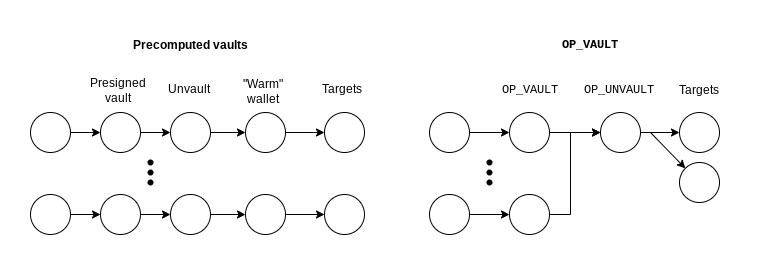

The diagram above was exported from draw.io. Its source (the exported page's mxGraphModel, read from the mxfile embedded in the PNG):
<mxGraphModel dx="1236" dy="1160" grid="1" gridSize="10" guides="1" tooltips="1" connect="1" arrows="1" fold="1" page="1" pageScale="1" pageWidth="850" pageHeight="1100" math="0" shadow="0">
  <root>
    <mxCell id="0" />
    <mxCell id="1" parent="0" />
    <mxCell id="2" style="edgeStyle=orthogonalEdgeStyle;rounded=0;orthogonalLoop=1;jettySize=auto;html=1;" edge="1" source="3" target="5" parent="1">
      <mxGeometry relative="1" as="geometry" />
    </mxCell>
    <mxCell id="3" value="" style="ellipse;whiteSpace=wrap;html=1;aspect=fixed;" vertex="1" parent="1">
      <mxGeometry x="120" y="240" width="40" height="40" as="geometry" />
    </mxCell>
    <mxCell id="4" style="edgeStyle=orthogonalEdgeStyle;rounded=0;orthogonalLoop=1;jettySize=auto;html=1;" edge="1" source="5" target="8" parent="1">
      <mxGeometry relative="1" as="geometry" />
    </mxCell>
    <mxCell id="5" value="" style="ellipse;whiteSpace=wrap;html=1;aspect=fixed;" vertex="1" parent="1">
      <mxGeometry x="190" y="240" width="40" height="40" as="geometry" />
    </mxCell>
    <mxCell id="6" value="&lt;div&gt;Presigned&lt;/div&gt;&lt;div&gt;vault&lt;br&gt;&lt;/div&gt;" style="text;html=1;resizable=0;autosize=1;align=center;verticalAlign=middle;points=[];fillColor=none;strokeColor=none;rounded=0;" vertex="1" parent="1">
      <mxGeometry x="167" y="198" width="80" height="40" as="geometry" />
    </mxCell>
    <mxCell id="7" style="edgeStyle=orthogonalEdgeStyle;rounded=0;orthogonalLoop=1;jettySize=auto;html=1;" edge="1" source="8" target="11" parent="1">
      <mxGeometry relative="1" as="geometry" />
    </mxCell>
    <mxCell id="8" value="" style="ellipse;whiteSpace=wrap;html=1;aspect=fixed;" vertex="1" parent="1">
      <mxGeometry x="260" y="240" width="40" height="40" as="geometry" />
    </mxCell>
    <mxCell id="9" value="Unvault" style="text;html=1;resizable=0;autosize=1;align=center;verticalAlign=middle;points=[];fillColor=none;strokeColor=none;rounded=0;" vertex="1" parent="1">
      <mxGeometry x="243" y="202" width="70" height="30" as="geometry" />
    </mxCell>
    <mxCell id="10" style="edgeStyle=orthogonalEdgeStyle;rounded=0;orthogonalLoop=1;jettySize=auto;html=1;" edge="1" source="11" target="45" parent="1">
      <mxGeometry relative="1" as="geometry" />
    </mxCell>
    <mxCell id="11" value="" style="ellipse;whiteSpace=wrap;html=1;aspect=fixed;" vertex="1" parent="1">
      <mxGeometry x="335" y="240" width="40" height="40" as="geometry" />
    </mxCell>
    <mxCell id="12" value="&lt;div&gt;&quot;Warm&quot; &lt;br&gt;&lt;/div&gt;&lt;div&gt;wallet&lt;br&gt;&lt;/div&gt;" style="text;html=1;resizable=0;autosize=1;align=center;verticalAlign=middle;points=[];fillColor=none;strokeColor=none;rounded=0;" vertex="1" parent="1">
      <mxGeometry x="322" y="199" width="60" height="40" as="geometry" />
    </mxCell>
    <mxCell id="13" style="edgeStyle=orthogonalEdgeStyle;rounded=0;orthogonalLoop=1;jettySize=auto;html=1;" edge="1" source="14" target="16" parent="1">
      <mxGeometry relative="1" as="geometry" />
    </mxCell>
    <mxCell id="14" value="" style="ellipse;whiteSpace=wrap;html=1;aspect=fixed;" vertex="1" parent="1">
      <mxGeometry x="120" y="322" width="40" height="40" as="geometry" />
    </mxCell>
    <mxCell id="15" style="edgeStyle=orthogonalEdgeStyle;rounded=0;orthogonalLoop=1;jettySize=auto;html=1;" edge="1" source="16" target="18" parent="1">
      <mxGeometry relative="1" as="geometry" />
    </mxCell>
    <mxCell id="16" value="" style="ellipse;whiteSpace=wrap;html=1;aspect=fixed;" vertex="1" parent="1">
      <mxGeometry x="190" y="322" width="40" height="40" as="geometry" />
    </mxCell>
    <mxCell id="17" style="edgeStyle=orthogonalEdgeStyle;rounded=0;orthogonalLoop=1;jettySize=auto;html=1;" edge="1" source="18" target="20" parent="1">
      <mxGeometry relative="1" as="geometry" />
    </mxCell>
    <mxCell id="18" value="" style="ellipse;whiteSpace=wrap;html=1;aspect=fixed;" vertex="1" parent="1">
      <mxGeometry x="260" y="322" width="40" height="40" as="geometry" />
    </mxCell>
    <mxCell id="19" style="edgeStyle=none;rounded=0;orthogonalLoop=1;jettySize=auto;html=1;exitX=1;exitY=0.5;exitDx=0;exitDy=0;entryX=0;entryY=0.5;entryDx=0;entryDy=0;fontFamily=Helvetica;" edge="1" source="20" target="46" parent="1">
      <mxGeometry relative="1" as="geometry" />
    </mxCell>
    <mxCell id="20" value="" style="ellipse;whiteSpace=wrap;html=1;aspect=fixed;" vertex="1" parent="1">
      <mxGeometry x="335" y="322" width="40" height="40" as="geometry" />
    </mxCell>
    <mxCell id="21" value="" style="group" vertex="1" connectable="0" parent="1">
      <mxGeometry x="220" y="270" width="40" height="60" as="geometry" />
    </mxCell>
    <mxCell id="22" value="" style="shape=waypoint;sketch=0;fillStyle=solid;size=6;pointerEvents=1;points=[];fillColor=none;resizable=0;rotatable=0;perimeter=centerPerimeter;snapToPoint=1;" vertex="1" parent="21">
      <mxGeometry width="40" height="40" as="geometry" />
    </mxCell>
    <mxCell id="23" value="" style="shape=waypoint;sketch=0;fillStyle=solid;size=6;pointerEvents=1;points=[];fillColor=none;resizable=0;rotatable=0;perimeter=centerPerimeter;snapToPoint=1;" vertex="1" parent="21">
      <mxGeometry y="10" width="40" height="40" as="geometry" />
    </mxCell>
    <mxCell id="24" value="" style="shape=waypoint;sketch=0;fillStyle=solid;size=6;pointerEvents=1;points=[];fillColor=none;resizable=0;rotatable=0;perimeter=centerPerimeter;snapToPoint=1;" vertex="1" parent="21">
      <mxGeometry y="20" width="40" height="40" as="geometry" />
    </mxCell>
    <mxCell id="25" value="&lt;b&gt;Precomputed vaults&lt;/b&gt;" style="text;html=1;resizable=0;autosize=1;align=center;verticalAlign=middle;points=[];fillColor=none;strokeColor=none;rounded=0;" vertex="1" parent="1">
      <mxGeometry x="210" y="158" width="140" height="30" as="geometry" />
    </mxCell>
    <mxCell id="26" style="edgeStyle=orthogonalEdgeStyle;rounded=0;orthogonalLoop=1;jettySize=auto;html=1;" edge="1" source="27" target="29" parent="1">
      <mxGeometry relative="1" as="geometry" />
    </mxCell>
    <mxCell id="27" value="" style="ellipse;whiteSpace=wrap;html=1;aspect=fixed;" vertex="1" parent="1">
      <mxGeometry x="519" y="240" width="40" height="40" as="geometry" />
    </mxCell>
    <mxCell id="28" style="edgeStyle=orthogonalEdgeStyle;rounded=0;orthogonalLoop=1;jettySize=auto;html=1;" edge="1" source="29" target="33" parent="1">
      <mxGeometry relative="1" as="geometry" />
    </mxCell>
    <mxCell id="29" value="" style="ellipse;whiteSpace=wrap;html=1;aspect=fixed;" vertex="1" parent="1">
      <mxGeometry x="599" y="240" width="40" height="40" as="geometry" />
    </mxCell>
    <mxCell id="30" value="&lt;div&gt;OP_VAULT&lt;/div&gt;" style="text;html=1;resizable=0;autosize=1;align=center;verticalAlign=middle;points=[];fillColor=none;strokeColor=none;rounded=0;fontFamily=Courier New;" vertex="1" parent="1">
      <mxGeometry x="579" y="203" width="80" height="30" as="geometry" />
    </mxCell>
    <mxCell id="31" style="edgeStyle=orthogonalEdgeStyle;rounded=0;orthogonalLoop=1;jettySize=auto;html=1;" edge="1" source="33" target="35" parent="1">
      <mxGeometry relative="1" as="geometry" />
    </mxCell>
    <mxCell id="32" style="rounded=0;orthogonalLoop=1;jettySize=auto;html=1;entryX=0;entryY=0;entryDx=0;entryDy=0;fontFamily=Helvetica;" edge="1" target="47" parent="1">
      <mxGeometry relative="1" as="geometry">
        <mxPoint x="740" y="260" as="sourcePoint" />
      </mxGeometry>
    </mxCell>
    <mxCell id="33" value="" style="ellipse;whiteSpace=wrap;html=1;aspect=fixed;" vertex="1" parent="1">
      <mxGeometry x="690" y="240" width="40" height="40" as="geometry" />
    </mxCell>
    <mxCell id="34" value="OP_UNVAULT" style="text;html=1;resizable=0;autosize=1;align=center;verticalAlign=middle;points=[];fillColor=none;strokeColor=none;rounded=0;fontFamily=Courier New;" vertex="1" parent="1">
      <mxGeometry x="663" y="203" width="90" height="30" as="geometry" />
    </mxCell>
    <mxCell id="35" value="" style="ellipse;whiteSpace=wrap;html=1;aspect=fixed;" vertex="1" parent="1">
      <mxGeometry x="769" y="240" width="40" height="40" as="geometry" />
    </mxCell>
    <mxCell id="36" style="edgeStyle=orthogonalEdgeStyle;rounded=0;orthogonalLoop=1;jettySize=auto;html=1;" edge="1" source="37" target="39" parent="1">
      <mxGeometry relative="1" as="geometry" />
    </mxCell>
    <mxCell id="37" value="" style="ellipse;whiteSpace=wrap;html=1;aspect=fixed;" vertex="1" parent="1">
      <mxGeometry x="519" y="322" width="40" height="40" as="geometry" />
    </mxCell>
    <mxCell id="38" style="edgeStyle=orthogonalEdgeStyle;rounded=0;orthogonalLoop=1;jettySize=auto;html=1;entryX=0;entryY=0.5;entryDx=0;entryDy=0;" edge="1" source="39" target="33" parent="1">
      <mxGeometry relative="1" as="geometry">
        <mxPoint x="660" y="260" as="targetPoint" />
        <Array as="points">
          <mxPoint x="660" y="342" />
          <mxPoint x="660" y="260" />
        </Array>
      </mxGeometry>
    </mxCell>
    <mxCell id="39" value="" style="ellipse;whiteSpace=wrap;html=1;aspect=fixed;" vertex="1" parent="1">
      <mxGeometry x="599" y="322" width="40" height="40" as="geometry" />
    </mxCell>
    <mxCell id="40" value="" style="group" vertex="1" connectable="0" parent="1">
      <mxGeometry x="559" y="270" width="40" height="60" as="geometry" />
    </mxCell>
    <mxCell id="41" value="" style="shape=waypoint;sketch=0;fillStyle=solid;size=6;pointerEvents=1;points=[];fillColor=none;resizable=0;rotatable=0;perimeter=centerPerimeter;snapToPoint=1;" vertex="1" parent="40">
      <mxGeometry width="40" height="40" as="geometry" />
    </mxCell>
    <mxCell id="42" value="" style="shape=waypoint;sketch=0;fillStyle=solid;size=6;pointerEvents=1;points=[];fillColor=none;resizable=0;rotatable=0;perimeter=centerPerimeter;snapToPoint=1;" vertex="1" parent="40">
      <mxGeometry y="10" width="40" height="40" as="geometry" />
    </mxCell>
    <mxCell id="43" value="" style="shape=waypoint;sketch=0;fillStyle=solid;size=6;pointerEvents=1;points=[];fillColor=none;resizable=0;rotatable=0;perimeter=centerPerimeter;snapToPoint=1;" vertex="1" parent="40">
      <mxGeometry y="20" width="40" height="40" as="geometry" />
    </mxCell>
    <mxCell id="44" value="&lt;b&gt;OP_VAULT&lt;/b&gt;" style="text;html=1;resizable=0;autosize=1;align=center;verticalAlign=middle;points=[];fillColor=none;strokeColor=none;rounded=0;fontFamily=Courier New;" vertex="1" parent="1">
      <mxGeometry x="639" y="158" width="80" height="30" as="geometry" />
    </mxCell>
    <mxCell id="45" value="" style="ellipse;whiteSpace=wrap;html=1;aspect=fixed;" vertex="1" parent="1">
      <mxGeometry x="414" y="240" width="40" height="40" as="geometry" />
    </mxCell>
    <mxCell id="46" value="" style="ellipse;whiteSpace=wrap;html=1;aspect=fixed;" vertex="1" parent="1">
      <mxGeometry x="414" y="322" width="40" height="40" as="geometry" />
    </mxCell>
    <mxCell id="47" value="" style="ellipse;whiteSpace=wrap;html=1;aspect=fixed;" vertex="1" parent="1">
      <mxGeometry x="769" y="290" width="40" height="40" as="geometry" />
    </mxCell>
    <mxCell id="48" value="Targets" style="text;html=1;resizable=0;autosize=1;align=center;verticalAlign=middle;points=[];fillColor=none;strokeColor=none;rounded=0;fontFamily=Helvetica;" vertex="1" parent="1">
      <mxGeometry x="401" y="202" width="60" height="30" as="geometry" />
    </mxCell>
    <mxCell id="49" value="Targets" style="text;html=1;resizable=0;autosize=1;align=center;verticalAlign=middle;points=[];fillColor=none;strokeColor=none;rounded=0;fontFamily=Helvetica;" vertex="1" parent="1">
      <mxGeometry x="758" y="203" width="60" height="30" as="geometry" />
    </mxCell>
  </root>
</mxGraphModel>